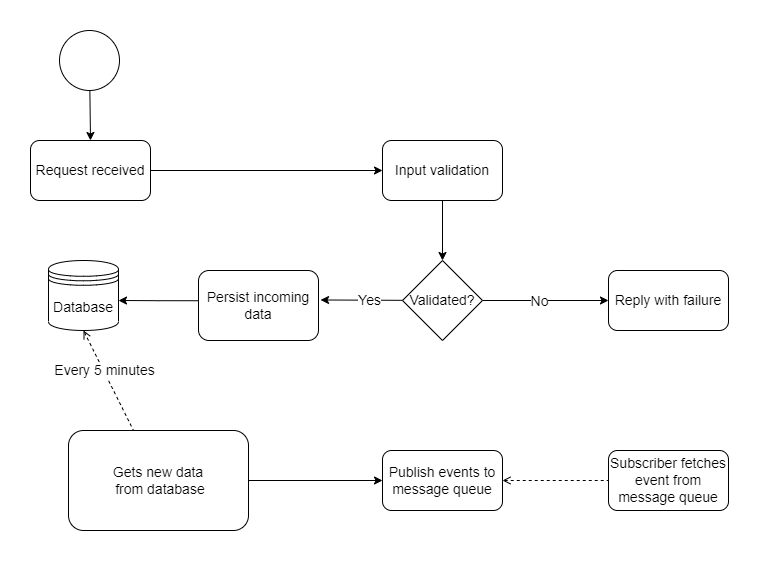

The diagram above was exported from draw.io. Its source (the exported page's mxGraphModel, read from the mxfile embedded in the PNG):
<mxGraphModel dx="2233" dy="1171" grid="1" gridSize="10" guides="1" tooltips="1" connect="1" arrows="1" fold="1" page="1" pageScale="1" pageWidth="827" pageHeight="1169" math="0" shadow="0">
  <root>
    <mxCell id="-nJjydAnEHVXdY49jXYK-0" />
    <mxCell id="-nJjydAnEHVXdY49jXYK-1" parent="-nJjydAnEHVXdY49jXYK-0" />
    <mxCell id="KlE9t6mWi3VSN_iW8g1y-2" style="edgeStyle=none;rounded=0;orthogonalLoop=1;jettySize=auto;html=1;entryX=0.5;entryY=0;entryDx=0;entryDy=0;fontSize=14;startArrow=none;startFill=0;endArrow=classic;endFill=1;strokeWidth=1;" parent="-nJjydAnEHVXdY49jXYK-1" source="KlE9t6mWi3VSN_iW8g1y-0" target="KlE9t6mWi3VSN_iW8g1y-1" edge="1">
      <mxGeometry relative="1" as="geometry" />
    </mxCell>
    <mxCell id="KlE9t6mWi3VSN_iW8g1y-0" value="" style="ellipse;whiteSpace=wrap;html=1;aspect=fixed;labelBackgroundColor=none;fontSize=14;" parent="-nJjydAnEHVXdY49jXYK-1" vertex="1">
      <mxGeometry x="91" y="40" width="60" height="60" as="geometry" />
    </mxCell>
    <mxCell id="KlE9t6mWi3VSN_iW8g1y-4" style="edgeStyle=none;rounded=0;orthogonalLoop=1;jettySize=auto;html=1;entryX=0;entryY=0.5;entryDx=0;entryDy=0;fontSize=14;startArrow=none;startFill=0;endArrow=classic;endFill=1;strokeWidth=1;exitX=1;exitY=0.5;exitDx=0;exitDy=0;" parent="-nJjydAnEHVXdY49jXYK-1" source="KlE9t6mWi3VSN_iW8g1y-1" target="KlE9t6mWi3VSN_iW8g1y-3" edge="1">
      <mxGeometry relative="1" as="geometry" />
    </mxCell>
    <mxCell id="KlE9t6mWi3VSN_iW8g1y-1" value="Request received" style="rounded=1;whiteSpace=wrap;html=1;labelBackgroundColor=none;fontSize=14;" parent="-nJjydAnEHVXdY49jXYK-1" vertex="1">
      <mxGeometry x="62" y="150" width="120" height="60" as="geometry" />
    </mxCell>
    <mxCell id="3pAgM09EWdfzjWZX6eZf-0" style="edgeStyle=orthogonalEdgeStyle;rounded=0;orthogonalLoop=1;jettySize=auto;html=1;entryX=0.5;entryY=0;entryDx=0;entryDy=0;fontSize=14;startArrow=none;startFill=0;endArrow=classic;endFill=1;strokeWidth=1;" parent="-nJjydAnEHVXdY49jXYK-1" source="KlE9t6mWi3VSN_iW8g1y-3" target="KlE9t6mWi3VSN_iW8g1y-7" edge="1">
      <mxGeometry relative="1" as="geometry" />
    </mxCell>
    <mxCell id="KlE9t6mWi3VSN_iW8g1y-3" value="Input validation" style="rounded=1;whiteSpace=wrap;html=1;labelBackgroundColor=none;fontSize=14;" parent="-nJjydAnEHVXdY49jXYK-1" vertex="1">
      <mxGeometry x="414" y="150" width="120" height="60" as="geometry" />
    </mxCell>
    <mxCell id="KlE9t6mWi3VSN_iW8g1y-10" value="" style="edgeStyle=none;rounded=0;orthogonalLoop=1;jettySize=auto;html=1;fontSize=14;startArrow=none;startFill=0;endArrow=classic;endFill=1;strokeWidth=1;entryX=1.017;entryY=0.421;entryDx=0;entryDy=0;entryPerimeter=0;" parent="-nJjydAnEHVXdY49jXYK-1" source="KlE9t6mWi3VSN_iW8g1y-7" target="KlE9t6mWi3VSN_iW8g1y-9" edge="1">
      <mxGeometry relative="1" as="geometry" />
    </mxCell>
    <mxCell id="KlE9t6mWi3VSN_iW8g1y-11" value="Yes" style="edgeLabel;html=1;align=center;verticalAlign=middle;resizable=0;points=[];fontSize=14;" parent="KlE9t6mWi3VSN_iW8g1y-10" vertex="1" connectable="0">
      <mxGeometry x="-0.1791" relative="1" as="geometry">
        <mxPoint as="offset" />
      </mxGeometry>
    </mxCell>
    <mxCell id="KlE9t6mWi3VSN_iW8g1y-13" value="" style="edgeStyle=none;rounded=0;orthogonalLoop=1;jettySize=auto;html=1;fontSize=14;startArrow=none;startFill=0;endArrow=classic;endFill=1;strokeWidth=1;" parent="-nJjydAnEHVXdY49jXYK-1" source="KlE9t6mWi3VSN_iW8g1y-7" target="KlE9t6mWi3VSN_iW8g1y-12" edge="1">
      <mxGeometry relative="1" as="geometry" />
    </mxCell>
    <mxCell id="KlE9t6mWi3VSN_iW8g1y-14" value="No" style="edgeLabel;html=1;align=center;verticalAlign=middle;resizable=0;points=[];fontSize=14;" parent="KlE9t6mWi3VSN_iW8g1y-13" vertex="1" connectable="0">
      <mxGeometry x="-0.3048" y="4" relative="1" as="geometry">
        <mxPoint x="12" y="4" as="offset" />
      </mxGeometry>
    </mxCell>
    <mxCell id="KlE9t6mWi3VSN_iW8g1y-7" value="Validated?" style="rhombus;whiteSpace=wrap;html=1;labelBackgroundColor=none;fontSize=14;" parent="-nJjydAnEHVXdY49jXYK-1" vertex="1">
      <mxGeometry x="434" y="270" width="80" height="80" as="geometry" />
    </mxCell>
    <mxCell id="KlE9t6mWi3VSN_iW8g1y-16" value="" style="edgeStyle=none;rounded=0;orthogonalLoop=1;jettySize=auto;html=1;fontSize=14;startArrow=open;startFill=0;endArrow=none;endFill=0;strokeWidth=1;dashed=1;exitX=0.5;exitY=1;exitDx=0;exitDy=0;" parent="-nJjydAnEHVXdY49jXYK-1" source="JOBVDj8x1DkXxp3CmOoB-2" target="KlE9t6mWi3VSN_iW8g1y-15" edge="1">
      <mxGeometry relative="1" as="geometry" />
    </mxCell>
    <mxCell id="KlE9t6mWi3VSN_iW8g1y-17" value="Every 5 minutes" style="edgeLabel;html=1;align=center;verticalAlign=middle;resizable=0;points=[];fontSize=14;" parent="KlE9t6mWi3VSN_iW8g1y-16" vertex="1" connectable="0">
      <mxGeometry x="0.3131" y="2" relative="1" as="geometry">
        <mxPoint x="-14" y="-25" as="offset" />
      </mxGeometry>
    </mxCell>
    <mxCell id="JOBVDj8x1DkXxp3CmOoB-1" value="" style="edgeStyle=orthogonalEdgeStyle;rounded=0;orthogonalLoop=1;jettySize=auto;html=1;fontSize=14;startArrow=none;startFill=0;endArrow=classic;endFill=1;strokeWidth=1;exitX=0.006;exitY=0.432;exitDx=0;exitDy=0;exitPerimeter=0;" parent="-nJjydAnEHVXdY49jXYK-1" source="KlE9t6mWi3VSN_iW8g1y-9" edge="1">
      <mxGeometry relative="1" as="geometry">
        <mxPoint x="150" y="310" as="targetPoint" />
      </mxGeometry>
    </mxCell>
    <mxCell id="KlE9t6mWi3VSN_iW8g1y-9" value="Persist incoming data" style="rounded=1;whiteSpace=wrap;html=1;fontSize=14;labelBackgroundColor=none;" parent="-nJjydAnEHVXdY49jXYK-1" vertex="1">
      <mxGeometry x="230" y="280" width="120" height="70" as="geometry" />
    </mxCell>
    <mxCell id="KlE9t6mWi3VSN_iW8g1y-12" value="Reply with failure" style="rounded=1;whiteSpace=wrap;html=1;fontSize=14;labelBackgroundColor=none;" parent="-nJjydAnEHVXdY49jXYK-1" vertex="1">
      <mxGeometry x="640" y="280" width="120" height="60" as="geometry" />
    </mxCell>
    <mxCell id="yCEa7upSJd372gIhzcuf-1" value="" style="edgeStyle=none;rounded=0;orthogonalLoop=1;jettySize=auto;html=1;fontSize=14;startArrow=none;startFill=0;endArrow=classic;endFill=1;strokeWidth=1;" parent="-nJjydAnEHVXdY49jXYK-1" source="KlE9t6mWi3VSN_iW8g1y-15" target="yCEa7upSJd372gIhzcuf-0" edge="1">
      <mxGeometry relative="1" as="geometry" />
    </mxCell>
    <mxCell id="KlE9t6mWi3VSN_iW8g1y-15" value="Gets new data&lt;br&gt;&amp;nbsp;from database" style="rounded=1;whiteSpace=wrap;html=1;fontSize=14;labelBackgroundColor=none;" parent="-nJjydAnEHVXdY49jXYK-1" vertex="1">
      <mxGeometry x="100" y="440" width="180" height="100" as="geometry" />
    </mxCell>
    <mxCell id="JOBVDj8x1DkXxp3CmOoB-6" value="" style="edgeStyle=orthogonalEdgeStyle;rounded=0;orthogonalLoop=1;jettySize=auto;html=1;fontSize=14;startArrow=open;startFill=0;endArrow=none;endFill=0;strokeWidth=1;dashed=1;" parent="-nJjydAnEHVXdY49jXYK-1" source="yCEa7upSJd372gIhzcuf-0" target="JOBVDj8x1DkXxp3CmOoB-5" edge="1">
      <mxGeometry relative="1" as="geometry" />
    </mxCell>
    <mxCell id="yCEa7upSJd372gIhzcuf-0" value="Publish events to message queue" style="rounded=1;whiteSpace=wrap;html=1;fontSize=14;labelBackgroundColor=none;" parent="-nJjydAnEHVXdY49jXYK-1" vertex="1">
      <mxGeometry x="414" y="460" width="120" height="60" as="geometry" />
    </mxCell>
    <mxCell id="JOBVDj8x1DkXxp3CmOoB-2" value="Database" style="shape=datastore;whiteSpace=wrap;html=1;labelBackgroundColor=none;fontSize=14;" parent="-nJjydAnEHVXdY49jXYK-1" vertex="1">
      <mxGeometry x="80" y="270" width="70" height="70" as="geometry" />
    </mxCell>
    <mxCell id="JOBVDj8x1DkXxp3CmOoB-5" value="Subscriber fetches event from message queue" style="rounded=1;whiteSpace=wrap;html=1;fontSize=14;labelBackgroundColor=none;" parent="-nJjydAnEHVXdY49jXYK-1" vertex="1">
      <mxGeometry x="640" y="460" width="120" height="60" as="geometry" />
    </mxCell>
  </root>
</mxGraphModel>